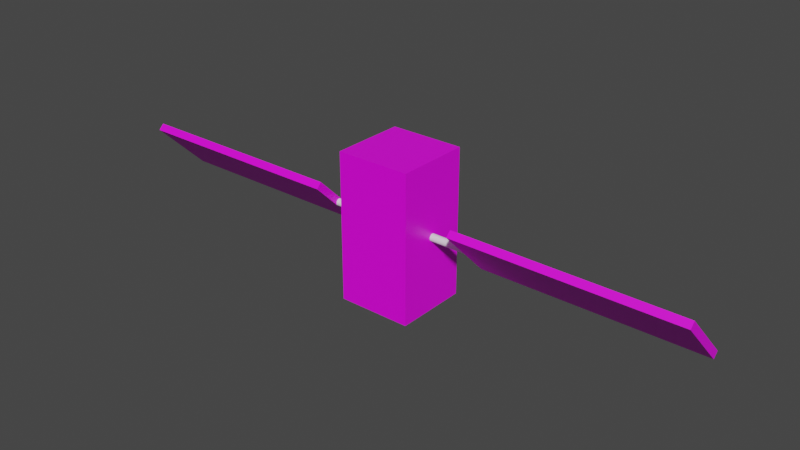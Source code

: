 # Source: cubesat.blend  (saved by Blender 3.0.42; exported with 4.5.12 LTS)
import bpy
from mathutils import Matrix  # noqa: F401  (used for matrix-valued properties, if any)

bpy.ops.wm.read_factory_settings(use_empty=True)
scene = bpy.context.scene
scene.name = 'Scene'

# ---- collections
col_collection = bpy.data.collections.new('Collection'); scene.collection.children.link(col_collection)

# ---- images (referenced by path relative to the original .blend; pixels are not part of the script)
import os
ASSET_DIR = os.environ.get("B2B_ASSET_DIR", "")  # directory of the original .blend (textures are referenced by path, not embedded)
HERE = os.path.dirname(os.path.abspath(__file__))  # packed textures are extracted next to this script under _unpacked/

def load_image(name, relpath, width, height, colorspace="sRGB"):
    """Load a texture the original file referenced (path relative to the .blend, or extracted next to this script)."""
    p = next((c for c in (os.path.join(HERE, relpath), os.path.join(ASSET_DIR, relpath)) if relpath and os.path.exists(c)), "")
    if p:
        img = bpy.data.images.load(p, check_existing=True)
        img.name = name
    else:  # same state as the original file: an image datablock whose file is absent (Cycles renders it pink)
        img = bpy.data.images.new(name, width, height)
        img.source = "FILE"
        img.filepath = "//" + (relpath or name)
    img.colorspace_settings.name = colorspace
    return img
img_marker_mat_chess_col_png = load_image('marker-mat-chess-col.png', 'marker-mat-chess-col.png', 1024, 1024, 'sRGB')
img_solar_texture_jpg = load_image('solar_texture.jpg', 'solar_texture.jpg', 1024, 1024, 'sRGB')
img_solar_texture_jpg_001 = load_image('solar_texture.jpg.001', 'solar_texture.jpg', 1024, 1024, 'sRGB')

# ---- materials (node trees are filled in below, after node groups)
mat_material = bpy.data.materials.new('Material')
mat_material.alpha_threshold = 0.0
mat_material.use_transparent_shadow = False
mat_material.line_color = (0.0, 0.0, 0.0, 1.0)
mat_material_001 = bpy.data.materials.new('Material.001')
mat_material_001.use_transparent_shadow = False
mat_material_002 = bpy.data.materials.new('Material.002')
mat_material_002.use_transparent_shadow = False

# ---- material node trees
mat_material.use_nodes = True; mat_material.node_tree.nodes.clear()
_N = mat_material.node_tree.nodes; _L = mat_material.node_tree.links
n0 = _N.new('ShaderNodeOutputMaterial'); n0.name = 'Material Output'; n0.location = (300, 300)
n1 = _N.new('ShaderNodeBsdfPrincipled'); n1.name = 'Principled BSDF'; n1.location = (10, 300)
n1.distribution = 'GGX'
n1.subsurface_method = 'RANDOM_WALK_SKIN'
n1.inputs[2].default_value = 0.4
n1.inputs[3].default_value = 1.45
n1.inputs[27].default_value = (0.0, 0.0, 0.0, 1.0)
n1.inputs[28].default_value = 1.0
n2 = _N.new('ShaderNodeTexImage'); n2.name = 'Image Texture'; n2.location = (-280, 280)
n2.image = img_marker_mat_chess_col_png
_L.new(n1.outputs[0], n0.inputs[0])
_L.new(n2.outputs[0], n1.inputs[0])
n0.is_active_output = True
mat_material_001.use_nodes = True; mat_material_001.node_tree.nodes.clear()
_N = mat_material_001.node_tree.nodes; _L = mat_material_001.node_tree.links
n0 = _N.new('ShaderNodeBsdfPrincipled'); n0.name = 'Principled BSDF'; n0.location = (10, 300)
n0.distribution = 'GGX'
n0.subsurface_method = 'RANDOM_WALK_SKIN'
n0.inputs[3].default_value = 1.45
n0.inputs[27].default_value = (0.0, 0.0, 0.0, 1.0)
n0.inputs[28].default_value = 1.0
n1 = _N.new('ShaderNodeOutputMaterial'); n1.name = 'Material Output'; n1.location = (300, 300)
n2 = _N.new('ShaderNodeTexImage'); n2.name = 'Image Texture'; n2.location = (-280, 280)
n2.image = img_solar_texture_jpg
_L.new(n0.outputs[0], n1.inputs[0])
_L.new(n2.outputs[0], n0.inputs[0])
n1.is_active_output = True
mat_material_002.use_nodes = True; mat_material_002.node_tree.nodes.clear()
_N = mat_material_002.node_tree.nodes; _L = mat_material_002.node_tree.links
n0 = _N.new('ShaderNodeBsdfPrincipled'); n0.name = 'Principled BSDF'; n0.location = (10, 300)
n0.distribution = 'GGX'
n0.subsurface_method = 'RANDOM_WALK_SKIN'
n0.inputs[3].default_value = 1.45
n0.inputs[27].default_value = (0.0, 0.0, 0.0, 1.0)
n0.inputs[28].default_value = 1.0
n1 = _N.new('ShaderNodeOutputMaterial'); n1.name = 'Material Output'; n1.location = (300, 300)
n2 = _N.new('ShaderNodeTexImage'); n2.name = 'Image Texture'; n2.location = (-280, 280)
n2.image = img_solar_texture_jpg_001
_L.new(n0.outputs[0], n1.inputs[0])
_L.new(n2.outputs[0], n0.inputs[0])
n1.is_active_output = True

# ---- world
world_world = bpy.data.worlds.new('World'); scene.world = world_world
world_world.use_nodes = True; world_world.node_tree.nodes.clear()
_N = world_world.node_tree.nodes; _L = world_world.node_tree.links
n0 = _N.new('ShaderNodeOutputWorld'); n0.name = 'World Output'; n0.location = (300, 300)
n1 = _N.new('ShaderNodeBackground'); n1.name = 'Background'; n1.location = (10, 300)
n1.inputs[0].default_value = (0.05088, 0.05088, 0.05088, 1.0)
_L.new(n1.outputs[0], n0.inputs[0])
n0.is_active_output = True
world_world.color = (0.05088, 0.05088, 0.05088)
world_world.use_sun_shadow = False
world_world.sun_shadow_jitter_overblur = 0.0

# ---- meshes
me_cube = bpy.data.meshes.new('Cube')
me_cube.from_pydata([(0.05, 0.05, 0.1), (0.05, 0.05, -0.1), (0.05, -0.05, 0.1), (0.05, -0.05, -0.1), (-0.05, 0.05, 0.1), (-0.05, 0.05, -0.1), (-0.05, -0.05, 0.1), (-0.05, -0.05, -0.1)], [], [(0, 4, 6, 2), (3, 2, 6, 7), (7, 6, 4, 5), (5, 1, 3, 7), (1, 0, 2, 3), (5, 4, 0, 1)])
_uv = me_cube.uv_layers.new(name='UVMap')
_uv.uv.foreach_set('vector', [7.07e-05, 0.5834, 7.073e-05, 0.4167, 0.1667, 0.4167, 0.1667, 0.5834, 0.5, 0.5834, 0.1667, 0.5834, 0.1667, 0.4167, 0.5, 0.4167, 0.5, 0.4167, 0.1667, 0.4167, 0.1667, 0.2501, 0.5, 0.2501, 0.6666, 0.4167, 0.6666, 0.5834, 0.5, 0.5834, 0.5, 0.4167, 0.5, 0.75, 0.1667, 0.75, 0.1667, 0.5834, 0.5, 0.5834, 0.6666, 0.4167, 0.9999, 0.4167, 0.9999, 0.5834, 0.6666, 0.5834])
me_cube.materials.append(mat_material)
me_cube.use_remesh_preserve_volume = False
me_cube.use_remesh_preserve_attributes = False
me_cube.use_mirror_vertex_groups = False
me_cube.update()
me_cylinder = bpy.data.meshes.new('Cylinder')
me_cylinder.from_pydata([(0.0, 1.0, -1.0), (0.0, 1.0, 1.0), (0.1951, 0.9808, -1.0), (0.1951, 0.9808, 1.0), (0.3827, 0.9239, -1.0), (0.3827, 0.9239, 1.0), (0.5556, 0.8315, -1.0), (0.5556, 0.8315, 1.0), (0.7071, 0.7071, -1.0), (0.7071, 0.7071, 1.0), (0.8315, 0.5556, -1.0), (0.8315, 0.5556, 1.0), (0.9239, 0.3827, -1.0), (0.9239, 0.3827, 1.0), (0.9808, 0.1951, -1.0), (0.9808, 0.1951, 1.0), (1.0, -4.371e-08, -1.0), (1.0, -4.371e-08, 1.0), (0.9808, -0.1951, -1.0), (0.9808, -0.1951, 1.0), (0.9239, -0.3827, -1.0), (0.9239, -0.3827, 1.0), (0.8315, -0.5556, -1.0), (0.8315, -0.5556, 1.0), (0.7071, -0.7071, -1.0), (0.7071, -0.7071, 1.0), (0.5556, -0.8315, -1.0), (0.5556, -0.8315, 1.0), (0.3827, -0.9239, -1.0), (0.3827, -0.9239, 1.0), (0.1951, -0.9808, -1.0), (0.1951, -0.9808, 1.0), (-8.742e-08, -1.0, -1.0), (-8.742e-08, -1.0, 1.0), (-0.1951, -0.9808, -1.0), (-0.1951, -0.9808, 1.0), (-0.3827, -0.9239, -1.0), (-0.3827, -0.9239, 1.0), (-0.5556, -0.8315, -1.0), (-0.5556, -0.8315, 1.0), (-0.7071, -0.7071, -1.0), (-0.7071, -0.7071, 1.0), (-0.8315, -0.5556, -1.0), (-0.8315, -0.5556, 1.0), (-0.9239, -0.3827, -1.0), (-0.9239, -0.3827, 1.0), (-0.9808, -0.1951, -1.0), (-0.9808, -0.1951, 1.0), (-1.0, 1.192e-08, -1.0), (-1.0, 1.192e-08, 1.0), (-0.9808, 0.1951, -1.0), (-0.9808, 0.1951, 1.0), (-0.9239, 0.3827, -1.0), (-0.9239, 0.3827, 1.0), (-0.8315, 0.5556, -1.0), (-0.8315, 0.5556, 1.0), (-0.7071, 0.7071, -1.0), (-0.7071, 0.7071, 1.0), (-0.5556, 0.8315, -1.0), (-0.5556, 0.8315, 1.0), (-0.3827, 0.9239, -1.0), (-0.3827, 0.9239, 1.0), (-0.1951, 0.9808, -1.0), (-0.1951, 0.9808, 1.0)], [], [(0, 1, 3, 2), (2, 3, 5, 4), (4, 5, 7, 6), (6, 7, 9, 8), (8, 9, 11, 10), (10, 11, 13, 12), (12, 13, 15, 14), (14, 15, 17, 16), (16, 17, 19, 18), (18, 19, 21, 20), (20, 21, 23, 22), (22, 23, 25, 24), (24, 25, 27, 26), (26, 27, 29, 28), (28, 29, 31, 30), (30, 31, 33, 32), (32, 33, 35, 34), (34, 35, 37, 36), (36, 37, 39, 38), (38, 39, 41, 40), (40, 41, 43, 42), (42, 43, 45, 44), (44, 45, 47, 46), (46, 47, 49, 48), (48, 49, 51, 50), (50, 51, 53, 52), (52, 53, 55, 54), (54, 55, 57, 56), (56, 57, 59, 58), (58, 59, 61, 60), (3, 1, 63, 61, 59, 57, 55, 53, 51, 49, 47, 45, 43, 41, 39, 37, 35, 33, 31, 29, 27, 25, 23, 21, 19, 17, 15, 13, 11, 9, 7, 5), (60, 61, 63, 62), (62, 63, 1, 0), (0, 2, 4, 6, 8, 10, 12, 14, 16, 18, 20, 22, 24, 26, 28, 30, 32, 34, 36, 38, 40, 42, 44, 46, 48, 50, 52, 54, 56, 58, 60, 62)])
_uv = me_cylinder.uv_layers.new(name='UVMap')
_uv.uv.foreach_set('vector', [1.0, 0.5, 1.0, 1.0, 0.9688, 1.0, 0.9688, 0.5, 0.9688, 0.5, 0.9688, 1.0, 0.9375, 1.0, 0.9375, 0.5, 0.9375, 0.5, 0.9375, 1.0, 0.9062, 1.0, 0.9062, 0.5, 0.9062, 0.5, 0.9062, 1.0, 0.875, 1.0, 0.875, 0.5, 0.875, 0.5, 0.875, 1.0, 0.8438, 1.0, 0.8438, 0.5, 0.8438, 0.5, 0.8438, 1.0, 0.8125, 1.0, 0.8125, 0.5, 0.8125, 0.5, 0.8125, 1.0, 0.7812, 1.0, 0.7812, 0.5, 0.7812, 0.5, 0.7812, 1.0, 0.75, 1.0, 0.75, 0.5, 0.75, 0.5, 0.75, 1.0, 0.7188, 1.0, 0.7188, 0.5, 0.7188, 0.5, 0.7188, 1.0, 0.6875, 1.0, 0.6875, 0.5, 0.6875, 0.5, 0.6875, 1.0, 0.6562, 1.0, 0.6562, 0.5, 0.6562, 0.5, 0.6562, 1.0, 0.625, 1.0, 0.625, 0.5, 0.625, 0.5, 0.625, 1.0, 0.5938, 1.0, 0.5938, 0.5, 0.5938, 0.5, 0.5938, 1.0, 0.5625, 1.0, 0.5625, 0.5, 0.5625, 0.5, 0.5625, 1.0, 0.5312, 1.0, 0.5312, 0.5, 0.5312, 0.5, 0.5312, 1.0, 0.5, 1.0, 0.5, 0.5, 0.5, 0.5, 0.5, 1.0, 0.4688, 1.0, 0.4688, 0.5, 0.4688, 0.5, 0.4688, 1.0, 0.4375, 1.0, 0.4375, 0.5, 0.4375, 0.5, 0.4375, 1.0, 0.4062, 1.0, 0.4062, 0.5, 0.4062, 0.5, 0.4062, 1.0, 0.375, 1.0, 0.375, 0.5, 0.375, 0.5, 0.375, 1.0, 0.3438, 1.0, 0.3438, 0.5, 0.3438, 0.5, 0.3438, 1.0, 0.3125, 1.0, 0.3125, 0.5, 0.3125, 0.5, 0.3125, 1.0, 0.2812, 1.0, 0.2812, 0.5, 0.2812, 0.5, 0.2812, 1.0, 0.25, 1.0, 0.25, 0.5, 0.25, 0.5, 0.25, 1.0, 0.2188, 1.0, 0.2188, 0.5, 0.2188, 0.5, 0.2188, 1.0, 0.1875, 1.0, 0.1875, 0.5, 0.1875, 0.5, 0.1875, 1.0, 0.1562, 1.0, 0.1562, 0.5, 0.1562, 0.5, 0.1562, 1.0, 0.125, 1.0, 0.125, 0.5, 0.125, 0.5, 0.125, 1.0, 0.09375, 1.0, 0.09375, 0.5, 0.09375, 0.5, 0.09375, 1.0, 0.0625, 1.0, 0.0625, 0.5, 0.2968, 0.4854, 0.25, 0.49, 0.2032, 0.4854, 0.1582, 0.4717, 0.1167, 0.4496, 0.08029, 0.4197, 0.05045, 0.3833, 0.02827, 0.3418, 0.01461, 0.2968, 0.01, 0.25, 0.01461, 0.2032, 0.02827, 0.1582, 0.05045, 0.1167, 0.08029, 0.08029, 0.1167, 0.05045, 0.1582, 0.02827, 0.2032, 0.01461, 0.25, 0.01, 0.2968, 0.01461, 0.3418, 0.02827, 0.3833, 0.05045, 0.4197, 0.08029, 0.4496, 0.1167, 0.4717, 0.1582, 0.4854, 0.2032, 0.49, 0.25, 0.4854, 0.2968, 0.4717, 0.3418, 0.4496, 0.3833, 0.4197, 0.4197, 0.3833, 0.4496, 0.3418, 0.4717, 0.0625, 0.5, 0.0625, 1.0, 0.03125, 1.0, 0.03125, 0.5, 0.03125, 0.5, 0.03125, 1.0, 0.0, 1.0, 0.0, 0.5, 0.75, 0.49, 0.7968, 0.4854, 0.8418, 0.4717, 0.8833, 0.4496, 0.9197, 0.4197, 0.9496, 0.3833, 0.9717, 0.3418, 0.9854, 0.2968, 0.99, 0.25, 0.9854, 0.2032, 0.9717, 0.1582, 0.9496, 0.1167, 0.9197, 0.08029, 0.8833, 0.05045, 0.8418, 0.02827, 0.7968, 0.01461, 0.75, 0.01, 0.7032, 0.01461, 0.6582, 0.02827, 0.6167, 0.05045, 0.5803, 0.08029, 0.5504, 0.1167, 0.5283, 0.1582, 0.5146, 0.2032, 0.51, 0.25, 0.5146, 0.2968, 0.5283, 0.3418, 0.5504, 0.3833, 0.5803, 0.4197, 0.6167, 0.4496, 0.6582, 0.4717, 0.7032, 0.4854])
me_cylinder.use_remesh_fix_poles = True
me_cylinder.use_remesh_preserve_attributes = False
me_cylinder.update()
me_cube_001 = bpy.data.meshes.new('Cube.001')
me_cube_001.from_pydata([(-1.0, -1.0, -1.0), (-1.0, -1.0, 1.0), (-1.0, 1.0, -1.0), (-1.0, 1.0, 1.0), (1.0, -1.0, -1.0), (1.0, -1.0, 1.0), (1.0, 1.0, -1.0), (1.0, 1.0, 1.0)], [], [(0, 1, 3, 2), (2, 3, 7, 6), (6, 7, 5, 4), (4, 5, 1, 0), (2, 6, 4, 0), (7, 3, 1, 5)])
_uv = me_cube_001.uv_layers.new(name='UVMap')
_uv.uv.foreach_set('vector', [1.994, -0.8822, 1.994, -3.647, 2.988, -3.647, 2.988, -0.8822, -0.9878, -0.8822, 0.006091, -0.8822, 0.006091, 1.882, -0.9878, 1.882, 2.988, 1.882, 2.988, 4.647, 1.994, 4.647, 1.994, 1.882, 1.994, 1.882, 1.0, 1.882, 1.0, -0.8822, 1.994, -0.8822, 2.988, -0.8822, 2.988, 1.882, 1.994, 1.882, 1.994, -0.8822, 0.006091, 1.882, 0.006091, -0.8822, 1.0, -0.8822, 1.0, 1.882])
me_cube_001.materials.append(mat_material_001)
me_cube_001.use_remesh_fix_poles = True
me_cube_001.use_remesh_preserve_attributes = False
me_cube_001.update()
me_cube_002 = bpy.data.meshes.new('Cube.002')
me_cube_002.from_pydata([(-1.0, -1.0, -1.0), (-1.0, -1.0, 1.0), (-1.0, 1.0, -1.0), (-1.0, 1.0, 1.0), (1.0, -1.0, -1.0), (1.0, -1.0, 1.0), (1.0, 1.0, -1.0), (1.0, 1.0, 1.0)], [], [(0, 1, 3, 2), (2, 3, 7, 6), (6, 7, 5, 4), (4, 5, 1, 0), (2, 6, 4, 0), (7, 3, 1, 5)])
_uv = me_cube_002.uv_layers.new(name='UVMap')
_uv.uv.foreach_set('vector', [1.994, -0.7536, 1.994, -3.261, 2.988, -3.261, 2.988, -0.7536, -0.9878, -0.7536, 0.006091, -0.7536, 0.006091, 1.754, -0.9878, 1.754, 2.988, 1.754, 2.988, 4.261, 1.994, 4.261, 1.994, 1.754, 1.994, 1.754, 1.0, 1.754, 1.0, -0.7536, 1.994, -0.7536, 2.988, -0.7536, 2.988, 1.754, 1.994, 1.754, 1.994, -0.7536, 0.006091, 1.754, 0.006091, -0.7536, 1.0, -0.7536, 1.0, 1.754])
me_cube_002.materials.append(mat_material_002)
me_cube_002.use_remesh_fix_poles = True
me_cube_002.use_remesh_preserve_attributes = False
me_cube_002.update()

# ---- objects
ob_body = bpy.data.objects.new('Body', me_cube)
ob_axis = bpy.data.objects.new('Axis', me_cylinder)
ob_wing_right = bpy.data.objects.new('Wing Right', me_cube_001)
ob_wing_left = bpy.data.objects.new('Wing Left', me_cube_002)

# ---- transforms, parenting, visibility, modifiers, constraints
ob_body.location = (0.0, 0.0, 0.0)
ob_body.lock_rotations_4d = False
ob_body.empty_display_type = 'ARROWS'
ob_body.lineart.crease_threshold = 0.0
ob_axis.location = (0.0, 0.0, 0.0)
ob_axis.rotation_euler = (0.0, 1.571, 0.0)
ob_axis.scale = (0.005, 0.005, 0.1)
ob_wing_right.location = (-0.25, 0.0, 0.0)
ob_wing_right.rotation_euler = (-0.7854, -0.0, 0.0)
ob_wing_right.scale = (-0.15, 0.05, 0.005)
ob_wing_left.location = (0.25, 0.0, 0.0)
ob_wing_left.rotation_euler = (-0.7854, -0.0, 0.0)
ob_wing_left.scale = (-0.15, 0.05, 0.005)

# ---- collection membership
col_collection.objects.link(ob_body)
col_collection.objects.link(ob_axis)
col_collection.objects.link(ob_wing_right)
col_collection.objects.link(ob_wing_left)

# ---- scene / render settings (as saved in the file)
scene.frame_start = 1; scene.frame_end = 250; scene.frame_set(1)
scene.render.engine = 'BLENDER_EEVEE_NEXT'
scene.cycles.sampling_pattern = 'TABULATED_SOBOL'
scene.cycles.use_light_tree = False
scene.view_settings.view_transform = 'Filmic'
bpy.context.view_layer.update()

# ---- added for rendering (the .blend has no active camera and no usable light): camera, sun
cam_auto = bpy.data.cameras.new('AutoCamera')
cam_auto.lens = 50.0
cam_auto.sensor_width = 36.0
cam_auto.clip_end = 1000.0
ob_auto_camera = bpy.data.objects.new('AutoCamera', cam_auto)
scene.collection.objects.link(ob_auto_camera)
ob_auto_camera.location = (0.768549, -0.922259, 0.614839)
ob_auto_camera.rotation_euler = (1.09748, -7.21219e-08, 0.694738)
scene.camera = ob_auto_camera
light_auto_sun = bpy.data.lights.new('AutoSun', 'SUN')
light_auto_sun.energy = 3.0
light_auto_sun.angle = 0.0523599
ob_auto_sun = bpy.data.objects.new('AutoSun', light_auto_sun)
scene.collection.objects.link(ob_auto_sun)
ob_auto_sun.rotation_euler = (0.872665, 0.174533, 0.523599)
bpy.context.view_layer.update()

